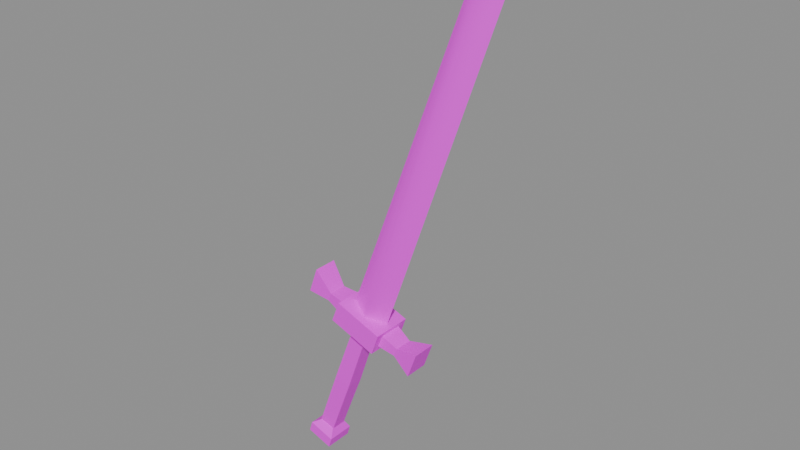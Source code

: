 # Source: v_ksword.blend  (saved by Blender 5.2.45; exported with 4.5.12 LTS)
import bpy
from mathutils import Matrix  # noqa: F401  (used for matrix-valued properties, if any)

bpy.ops.wm.read_factory_settings(use_empty=True)
scene = bpy.context.scene
scene.name = 'Scene'

# ---- collections
col_anchors = bpy.data.collections.new('anchors'); scene.collection.children.link(col_anchors)

# ---- images (referenced by path relative to the original .blend; pixels are not part of the script)
import os
ASSET_DIR = os.environ.get("B2B_ASSET_DIR", "")  # directory of the original .blend (textures are referenced by path, not embedded)
HERE = os.path.dirname(os.path.abspath(__file__))  # packed textures are extracted next to this script under _unpacked/

def load_image(name, relpath, width, height, colorspace="sRGB"):
    """Load a texture the original file referenced (path relative to the .blend, or extracted next to this script)."""
    p = next((c for c in (os.path.join(HERE, relpath), os.path.join(ASSET_DIR, relpath)) if relpath and os.path.exists(c)), "")
    if p:
        img = bpy.data.images.load(p, check_existing=True)
        img.name = name
    else:  # same state as the original file: an image datablock whose file is absent (Cycles renders it pink)
        img = bpy.data.images.new(name, width, height)
        img.source = "FILE"
        img.filepath = "//" + (relpath or name)
    img.colorspace_settings.name = colorspace
    return img
img_v_ksword_skin0 = load_image('v_ksword_skin0', 'v_ksword_skin0.png', 1024, 1024, 'sRGB')

# ---- materials (node trees are filled in below, after node groups)
mat_v_ksword = bpy.data.materials.new('v_ksword')

# ---- material node trees
mat_v_ksword.use_nodes = True; mat_v_ksword.node_tree.nodes.clear()
_N = mat_v_ksword.node_tree.nodes; _L = mat_v_ksword.node_tree.links
n0 = _N.new('ShaderNodeBsdfPrincipled'); n0.name = 'Principled BSDF'; n0.location = (-200, 100)
n0.inputs[10].default_value = 0.005
n1 = _N.new('ShaderNodeOutputMaterial'); n1.name = 'Material Output'; n1.location = (200, 100)
n2 = _N.new('ShaderNodeTexImage'); n2.name = 'Image Texture'; n2.location = (0, 0)
n2.image = img_v_ksword_skin0
n2.interpolation = 'Closest'
_L.new(n0.outputs[0], n1.inputs[0])
_L.new(n2.outputs[0], n0.inputs[0])
n1.is_active_output = True

# ---- meshes
me_v_ksword = bpy.data.meshes.new('v_ksword')
me_v_ksword.from_pydata([(30.15, -0.06723, 70.49), (8.62, 0.01345, 9.641), (5.711, -2.03, 11.13), (28.98, 0.121, 76.42), (26.95, 1.896, 70.86), (27.38, -1.815, 71.23), (5.129, 2.434, 11.13), (25.05, -0.04034, 72.34), (2.511, -0.3899, 12.24), (-5.779, 2.057, 12.24), (-4.179, 2.057, 16.69), (-1.561, 1.573, 12.98), (-2.143, 1.573, 11.5), (-4.179, -2.057, 16.69), (-1.561, -1.573, 12.98), (-5.779, -2.057, 12.24), (-2.143, -1.573, 11.5), (1.348, 1.95, 12.61), (0.6205, 1.95, 10.38), (1.348, -1.95, 12.61), (0.6205, -1.95, 10.38), (1.784, 3.429, 13.35), (0.3296, 3.429, 9.641), (1.784, -3.429, 13.35), (0.3296, -3.429, 9.641), (9.929, 3.429, 10.38), (8.62, 3.429, 6.673), (9.929, -3.429, 10.38), (8.62, -3.429, 6.673), (9.638, 1.95, 9.641), (8.765, 1.95, 7.415), (9.638, -1.95, 9.641), (8.765, -1.95, 7.415), (12.26, 1.573, 8.157), (11.67, 1.573, 6.673), (12.26, -1.573, 8.157), (11.67, -1.573, 6.673), (16.47, 2.057, 8.899), (14.87, 2.057, 4.447), (16.47, -2.057, 8.899), (14.87, -2.057, 4.447), (-2.434, -1.358, -14.85), (-2.434, 1.358, -14.85), (1.784, 1.492, -3.715), (1.784, -1.492, -3.715), (-5.052, 1.358, -13.73), (-0.9793, 1.492, -2.602), (-5.052, -1.358, -13.73), (-0.9793, -1.492, -2.602), (5.856, 1.358, 8.157), (5.856, -1.358, 8.157), (3.238, 1.358, 8.899), (3.238, -1.358, 8.899), (-3.743, -1.304, -18.19), (-3.743, 1.304, -18.19), (-2.434, 2.407, -17.81), (-2.434, -2.407, -17.81), (-6.215, 1.304, -17.44), (-6.942, 2.407, -16.33), (-6.215, -1.304, -17.44), (-6.942, -2.407, -16.33), (-1.852, 2.407, -15.96), (-1.852, -2.407, -15.96), (-6.361, 2.407, -14.47), (-6.361, -2.407, -14.47), (-2.288, 1.492, -14.47), (-2.288, -1.492, -14.47), (-5.052, 1.492, -13.73), (-5.052, -1.492, -13.73)], [], [(0, 2, 1), (0, 4, 3), (0, 3, 5), (1, 6, 4), (0, 5, 2), (4, 0, 1), (7, 8, 2), (7, 3, 4), (7, 5, 3), (8, 4, 6), (7, 2, 5), (4, 8, 7), (9, 10, 11), (9, 11, 12), (10, 13, 14), (10, 14, 11), (13, 15, 16), (13, 16, 14), (15, 9, 12), (15, 12, 16), (12, 11, 17), (12, 17, 18), (11, 14, 19), (11, 19, 17), (14, 16, 20), (14, 20, 19), (16, 12, 18), (16, 18, 20), (18, 17, 21), (18, 21, 22), (17, 19, 23), (17, 23, 21), (19, 20, 24), (19, 24, 23), (20, 18, 22), (20, 22, 24), (22, 21, 25), (22, 25, 26), (21, 23, 27), (21, 27, 25), (23, 24, 28), (23, 28, 27), (24, 22, 26), (24, 26, 28), (26, 25, 29), (26, 29, 30), (25, 27, 31), (25, 31, 29), (27, 28, 32), (27, 32, 31), (28, 26, 30), (28, 30, 32), (30, 29, 33), (30, 33, 34), (29, 31, 35), (29, 35, 33), (31, 32, 36), (31, 36, 35), (32, 30, 34), (32, 34, 36), (34, 33, 37), (34, 37, 38), (33, 35, 39), (33, 39, 37), (35, 36, 40), (35, 40, 39), (36, 34, 38), (36, 38, 40), (15, 13, 10), (15, 10, 9), (38, 37, 39), (38, 39, 40), (41, 42, 43), (41, 43, 44), (42, 45, 46), (42, 46, 43), (45, 47, 48), (45, 48, 46), (47, 41, 44), (47, 44, 48), (44, 43, 49), (44, 49, 50), (43, 46, 51), (43, 51, 49), (46, 48, 52), (46, 52, 51), (48, 44, 50), (48, 50, 52), (47, 45, 42), (47, 42, 41), (50, 49, 51), (50, 51, 52), (53, 54, 55), (53, 55, 56), (54, 57, 58), (54, 58, 55), (57, 59, 60), (57, 60, 58), (59, 53, 56), (59, 56, 60), (56, 55, 61), (56, 61, 62), (55, 58, 63), (55, 63, 61), (58, 60, 64), (58, 64, 63), (60, 56, 62), (60, 62, 64), (62, 61, 65), (62, 65, 66), (61, 63, 67), (61, 67, 65), (63, 64, 68), (63, 68, 67), (64, 62, 66), (64, 66, 68), (59, 57, 54), (59, 54, 53), (66, 65, 67), (66, 67, 68)])
me_v_ksword.polygons.foreach_set('use_smooth', [True] * 120)
_k = set([(0, 1), (0, 3), (3, 7), (7, 8), (9, 10), (9, 12), (9, 15), (10, 11), (10, 13), (11, 12), (11, 14), (11, 17), (12, 16), (12, 18), (13, 14), (13, 15), (14, 16), (14, 19), (15, 16), (16, 20), (17, 18), (17, 19), (17, 21), (18, 20), (18, 22), (19, 20), (19, 23), (20, 24), (21, 22), (21, 23), (21, 25), (22, 24), (22, 26), (23, 24), (23, 27), (24, 28), (25, 26), (25, 27), (25, 29), (26, 28), (26, 30), (27, 28), (27, 31), (28, 32), (29, 30), (29, 31), (29, 33), (30, 32), (30, 34), (31, 32), (31, 35), (32, 36), (33, 34), (33, 35), (33, 37), (34, 36), (34, 38), (35, 36), (35, 39), (36, 40), (37, 38), (37, 39), (38, 40), (39, 40), (41, 42), (41, 44), (41, 47), (42, 43), (42, 45), (43, 44), (43, 46), (43, 49), (44, 48), (44, 50), (45, 46), (45, 47), (46, 48), (46, 51), (47, 48), (48, 52), (49, 50), (49, 51), (50, 52), (51, 52), (53, 54), (53, 56), (53, 59), (54, 55), (54, 57), (55, 56), (55, 58), (55, 61), (56, 60), (56, 62), (57, 58), (57, 59), (58, 60), (58, 63), (59, 60), (60, 64), (61, 62), (61, 63), (61, 65), (62, 64), (62, 66), (63, 64), (63, 67), (64, 68), (65, 66), (65, 67), (66, 68), (67, 68)])
me_v_ksword.attributes.new('sharp_edge', 'BOOLEAN', 'EDGE').data.foreach_set('value', [ (min(e.vertices), max(e.vertices)) in _k for e in me_v_ksword.edges])
_uv = me_v_ksword.uv_layers.new(name='UVMap')
_uv.uv.foreach_set('vector', [0.8496, 0.9121, 0.5332, 0.9316, 0.5332, 0.9121, 0.9082, 0.1113, 0.9043, 0.0918, 0.9355, 0.0918, 0.8496, 0.9121, 0.877, 0.9316, 0.8496, 0.9316, 0.5957, 0.1152, 0.5957, 0.0918, 0.9043, 0.0918, 0.8496, 0.9121, 0.8496, 0.9316, 0.5332, 0.9316, 0.9043, 0.0918, 0.9082, 0.1113, 0.5957, 0.1152, 0.8496, 0.9512, 0.5332, 0.9512, 0.5332, 0.9316, 0.9082, 0.07617, 0.9355, 0.0918, 0.9043, 0.0918, 0.8496, 0.9512, 0.8496, 0.9316, 0.877, 0.9316, 0.5957, 0.07227, 0.9043, 0.0918, 0.5957, 0.0918, 0.8496, 0.9512, 0.5332, 0.9316, 0.8496, 0.9316, 0.9043, 0.0918, 0.5957, 0.07227, 0.9082, 0.07617, 0.877, 0.2559, 0.877, 0.2324, 0.8965, 0.2441, 0.877, 0.2559, 0.8965, 0.2441, 0.8965, 0.252, 0.8926, 0.1934, 0.9121, 0.1934, 0.9121, 0.1699, 0.8926, 0.1934, 0.9121, 0.1699, 0.8965, 0.1699, 0.9082, 0.2324, 0.9082, 0.209, 0.9277, 0.2129, 0.9082, 0.2324, 0.9277, 0.2129, 0.9277, 0.2207, 0.8809, 0.1699, 0.8809, 0.1504, 0.9004, 0.1504, 0.8809, 0.1699, 0.9004, 0.1504, 0.9004, 0.166, 0.9043, 0.209, 0.9121, 0.209, 0.9121, 0.1934, 0.9043, 0.209, 0.9121, 0.1934, 0.9004, 0.1934, 0.916, 0.248, 0.916, 0.2324, 0.9316, 0.2324, 0.916, 0.248, 0.9316, 0.2324, 0.9316, 0.252, 0.8887, 0.1816, 0.9004, 0.1816, 0.9004, 0.1699, 0.8887, 0.1816, 0.9004, 0.1699, 0.8887, 0.1699, 0.9043, 0.2246, 0.9043, 0.209, 0.9199, 0.209, 0.9043, 0.2246, 0.9199, 0.209, 0.9199, 0.2285, 0.9316, 0.1582, 0.9316, 0.1465, 0.9355, 0.1426, 0.9316, 0.1582, 0.9355, 0.1426, 0.9355, 0.1621, 0.8965, 0.2051, 0.8965, 0.1855, 0.9004, 0.1777, 0.8965, 0.2051, 0.9004, 0.1777, 0.9004, 0.2129, 0.916, 0.2402, 0.916, 0.2285, 0.9238, 0.2246, 0.916, 0.2402, 0.9238, 0.2246, 0.9238, 0.2441, 0.8809, 0.1855, 0.8809, 0.166, 0.8848, 0.1582, 0.8809, 0.1855, 0.8848, 0.1582, 0.8848, 0.1895, 0.8965, 0.2285, 0.916, 0.2285, 0.916, 0.1855, 0.8965, 0.2285, 0.916, 0.1855, 0.8965, 0.1855, 0.9004, 0.1777, 0.9355, 0.1777, 0.9355, 0.1348, 0.9004, 0.1777, 0.9355, 0.1348, 0.9004, 0.1348, 0.8848, 0.2129, 0.9043, 0.2129, 0.9043, 0.1699, 0.8848, 0.2129, 0.9043, 0.1699, 0.8848, 0.1699, 0.8926, 0.2441, 0.9277, 0.2441, 0.9277, 0.2012, 0.8926, 0.2441, 0.9277, 0.2012, 0.8926, 0.2012, 0.9277, 0.1738, 0.9277, 0.1543, 0.9355, 0.1621, 0.9277, 0.1738, 0.9355, 0.1621, 0.9355, 0.1738, 0.8926, 0.2207, 0.8926, 0.1895, 0.8965, 0.1973, 0.8926, 0.2207, 0.8965, 0.1973, 0.8965, 0.2129, 0.9121, 0.1543, 0.9121, 0.1348, 0.9199, 0.1348, 0.9121, 0.1543, 0.9199, 0.1348, 0.9199, 0.1465, 0.877, 0.2012, 0.877, 0.1699, 0.8809, 0.1738, 0.877, 0.2012, 0.8809, 0.1738, 0.8809, 0.1934, 0.8965, 0.2324, 0.9082, 0.2324, 0.9082, 0.2207, 0.8965, 0.2324, 0.9082, 0.2207, 0.9004, 0.2207, 0.9121, 0.1699, 0.9121, 0.1504, 0.9277, 0.1543, 0.9121, 0.1699, 0.9277, 0.1543, 0.9277, 0.1699, 0.8848, 0.209, 0.8965, 0.209, 0.8965, 0.1934, 0.8848, 0.209, 0.8965, 0.1934, 0.8848, 0.1934, 0.9004, 0.252, 0.9004, 0.2324, 0.916, 0.2363, 0.9004, 0.252, 0.916, 0.2363, 0.916, 0.252, 0.916, 0.1855, 0.916, 0.1777, 0.9355, 0.166, 0.916, 0.1855, 0.9355, 0.166, 0.9355, 0.1895, 0.8887, 0.2285, 0.9043, 0.2285, 0.9082, 0.209, 0.8887, 0.2285, 0.9082, 0.209, 0.8887, 0.209, 0.9043, 0.1582, 0.9043, 0.1504, 0.9238, 0.1465, 0.9043, 0.1582, 0.9238, 0.1465, 0.9238, 0.1699, 0.9199, 0.2051, 0.9199, 0.1895, 0.9355, 0.1855, 0.9199, 0.2051, 0.9355, 0.1855, 0.9355, 0.2051, 0.8926, 0.248, 0.8926, 0.2246, 0.9121, 0.2246, 0.8926, 0.248, 0.9121, 0.2246, 0.9121, 0.248, 0.9082, 0.1855, 0.9082, 0.1621, 0.9277, 0.1621, 0.9082, 0.1855, 0.9277, 0.1621, 0.9277, 0.1855, 0.3105, 0.8652, 0.3105, 0.8535, 0.3691, 0.8535, 0.3105, 0.8652, 0.3691, 0.8535, 0.3691, 0.8691, 0.3301, 0.8223, 0.3301, 0.8105, 0.3887, 0.8105, 0.3301, 0.8223, 0.3887, 0.8105, 0.3887, 0.8223, 0.3496, 0.8496, 0.3496, 0.8379, 0.4082, 0.8379, 0.3496, 0.8496, 0.4082, 0.8379, 0.4082, 0.8535, 0.3184, 0.877, 0.3184, 0.8652, 0.377, 0.8652, 0.3184, 0.877, 0.377, 0.8652, 0.377, 0.8809, 0.334, 0.834, 0.334, 0.8223, 0.3965, 0.8223, 0.334, 0.834, 0.3965, 0.8223, 0.3965, 0.834, 0.3535, 0.8652, 0.3535, 0.8496, 0.4121, 0.8496, 0.3535, 0.8652, 0.4121, 0.8496, 0.4121, 0.8613, 0.3223, 0.8184, 0.3223, 0.8066, 0.3809, 0.8066, 0.3223, 0.8184, 0.3809, 0.8066, 0.3809, 0.8184, 0.3418, 0.8496, 0.3418, 0.834, 0.4004, 0.834, 0.3418, 0.8496, 0.4004, 0.834, 0.4004, 0.8457, 0.3105, 0.877, 0.3262, 0.877, 0.3262, 0.8613, 0.3105, 0.877, 0.3262, 0.8613, 0.3105, 0.8613, 0.3496, 0.8301, 0.3613, 0.8301, 0.3613, 0.8184, 0.3496, 0.8301, 0.3613, 0.8184, 0.3496, 0.8184, 0.9199, 0.209, 0.9199, 0.1973, 0.9277, 0.1934, 0.9199, 0.209, 0.9277, 0.1934, 0.9277, 0.2168, 0.8848, 0.248, 0.8848, 0.2363, 0.8926, 0.2324, 0.8848, 0.248, 0.8926, 0.2324, 0.8926, 0.2559, 0.9082, 0.1895, 0.9082, 0.1738, 0.9121, 0.1699, 0.9082, 0.1895, 0.9121, 0.1699, 0.9121, 0.1934, 0.9277, 0.2285, 0.9277, 0.2129, 0.9355, 0.209, 0.9277, 0.2285, 0.9355, 0.209, 0.9355, 0.2324, 0.8926, 0.1699, 0.8926, 0.1465, 0.9004, 0.1465, 0.8926, 0.1699, 0.9004, 0.1465, 0.9004, 0.1699, 0.9121, 0.209, 0.9121, 0.1855, 0.9199, 0.1855, 0.9121, 0.209, 0.9199, 0.1855, 0.9199, 0.209, 0.877, 0.248, 0.877, 0.2246, 0.8887, 0.2246, 0.877, 0.248, 0.8887, 0.2246, 0.8887, 0.248, 0.8965, 0.1895, 0.8965, 0.166, 0.9082, 0.166, 0.8965, 0.1895, 0.9082, 0.166, 0.9082, 0.1895, 0.9199, 0.2285, 0.9199, 0.2051, 0.9277, 0.209, 0.9199, 0.2285, 0.9277, 0.209, 0.9277, 0.2246, 0.8848, 0.166, 0.8848, 0.1426, 0.8926, 0.1465, 0.8848, 0.166, 0.8926, 0.1465, 0.8926, 0.1621, 0.9043, 0.2051, 0.9043, 0.1816, 0.9121, 0.1855, 0.9043, 0.2051, 0.9121, 0.1855, 0.9121, 0.2012, 0.9238, 0.2441, 0.9238, 0.2207, 0.9316, 0.2246, 0.9238, 0.2441, 0.9316, 0.2246, 0.9316, 0.2402, 0.8887, 0.1738, 0.8887, 0.1621, 0.9004, 0.1621, 0.8887, 0.1738, 0.9004, 0.1621, 0.9004, 0.1738, 0.9043, 0.2207, 0.9043, 0.2051, 0.9199, 0.2051, 0.9043, 0.2207, 0.9199, 0.2051, 0.9199, 0.2207])
me_v_ksword.materials.append(mat_v_ksword)
me_v_ksword.update()

# ---- objects
ob_v_ksword = bpy.data.objects.new('v_ksword', me_v_ksword)
ob_av_hand_av = bpy.data.objects.new('av hand_av', None)
ob_av_2h_hand_av = bpy.data.objects.new('av 2h_hand_av', None)
ob_av_muzzle_av = bpy.data.objects.new('av muzzle_av', None)
ob_av_wpnbtn_av = bpy.data.objects.new('av wpnbtn_av', None)
ob_av_wpntxt_av = bpy.data.objects.new('av wpntxt_av', None)
ob_hs_1 = bpy.data.objects.new('hs 1', None)
ob_hs_2 = bpy.data.objects.new('hs 2', None)

# ---- transforms, parenting, visibility, modifiers, constraints
ob_v_ksword.location = (0.0, 0.0, 0.0)
ob_av_hand_av.parent = ob_v_ksword
ob_av_hand_av.location = (-0.9793, 1.492, -2.602)
ob_av_hand_av.empty_display_size = 0.6
ob_av_2h_hand_av.parent = ob_v_ksword
ob_av_2h_hand_av.location = (-5.052, 1.358, -13.73)
ob_av_2h_hand_av.empty_display_size = 0.6
ob_av_muzzle_av.parent = ob_v_ksword
ob_av_muzzle_av.location = (28.98, 0.121, 76.42)
ob_av_muzzle_av.empty_display_size = 0.6
ob_av_wpnbtn_av.parent = ob_v_ksword
ob_av_wpnbtn_av.location = (8.62, 0.0134, 9.641)
ob_av_wpnbtn_av.empty_display_size = 0.6
ob_av_wpntxt_av.parent = ob_v_ksword
ob_av_wpntxt_av.location = (8.62, 0.0134, 9.641)
ob_av_wpntxt_av.empty_display_size = 0.6
ob_hs_1.parent = ob_v_ksword
ob_hs_1.location = (-3.31, -2.332, -13.6)
ob_hs_1.empty_display_type = 'SPHERE'
ob_hs_2.parent = ob_v_ksword
ob_hs_2.location = (0.7, 0.0, 0.0)
ob_hs_2.empty_display_type = 'SPHERE'

# ---- collection membership
scene.collection.objects.link(ob_v_ksword)
col_anchors.objects.link(ob_av_hand_av)
col_anchors.objects.link(ob_av_2h_hand_av)
col_anchors.objects.link(ob_av_muzzle_av)
col_anchors.objects.link(ob_av_wpnbtn_av)
col_anchors.objects.link(ob_av_wpntxt_av)
col_anchors.objects.link(ob_hs_1)
col_anchors.objects.link(ob_hs_2)

# ---- scene / render settings (as saved in the file)
scene.frame_start = 1; scene.frame_end = 9; scene.frame_set(1)
scene.render.engine = 'BLENDER_EEVEE_NEXT'
scene.render.bake_bias = 0.0
scene.render.bake_samples = 0
scene.render.compositor_device = 'GPU'
scene.eevee.use_volume_custom_range = False
scene.eevee.fast_gi_thickness_near = 0.1
scene.eevee.fast_gi_thickness_far = 0.0
scene.eevee.ray_tracing_options.screen_trace_thickness = 0.1
bpy.context.view_layer.update()

# ---- added for rendering (the .blend has no active camera and no usable light): camera, sun + grey world if the file has none
cam_auto = bpy.data.cameras.new('AutoCamera')
cam_auto.lens = 50.0
cam_auto.sensor_width = 36.0
cam_auto.clip_end = 1653.81
ob_auto_camera = bpy.data.objects.new('AutoCamera', cam_auto)
scene.collection.objects.link(ob_auto_camera)
ob_auto_camera.location = (105.836, -113.082, 104.508)
ob_auto_camera.rotation_euler = (1.09748, -7.21219e-08, 0.694738)
scene.camera = ob_auto_camera
light_auto_sun = bpy.data.lights.new('AutoSun', 'SUN')
light_auto_sun.energy = 3.0
light_auto_sun.angle = 0.0523599
ob_auto_sun = bpy.data.objects.new('AutoSun', light_auto_sun)
scene.collection.objects.link(ob_auto_sun)
ob_auto_sun.rotation_euler = (0.872665, 0.174533, 0.523599)
if scene.world is None:
    world_auto = bpy.data.worlds.new('AutoWorld')
    world_auto.color = (0.3, 0.3, 0.3)
    scene.world = world_auto
bpy.context.view_layer.update()
